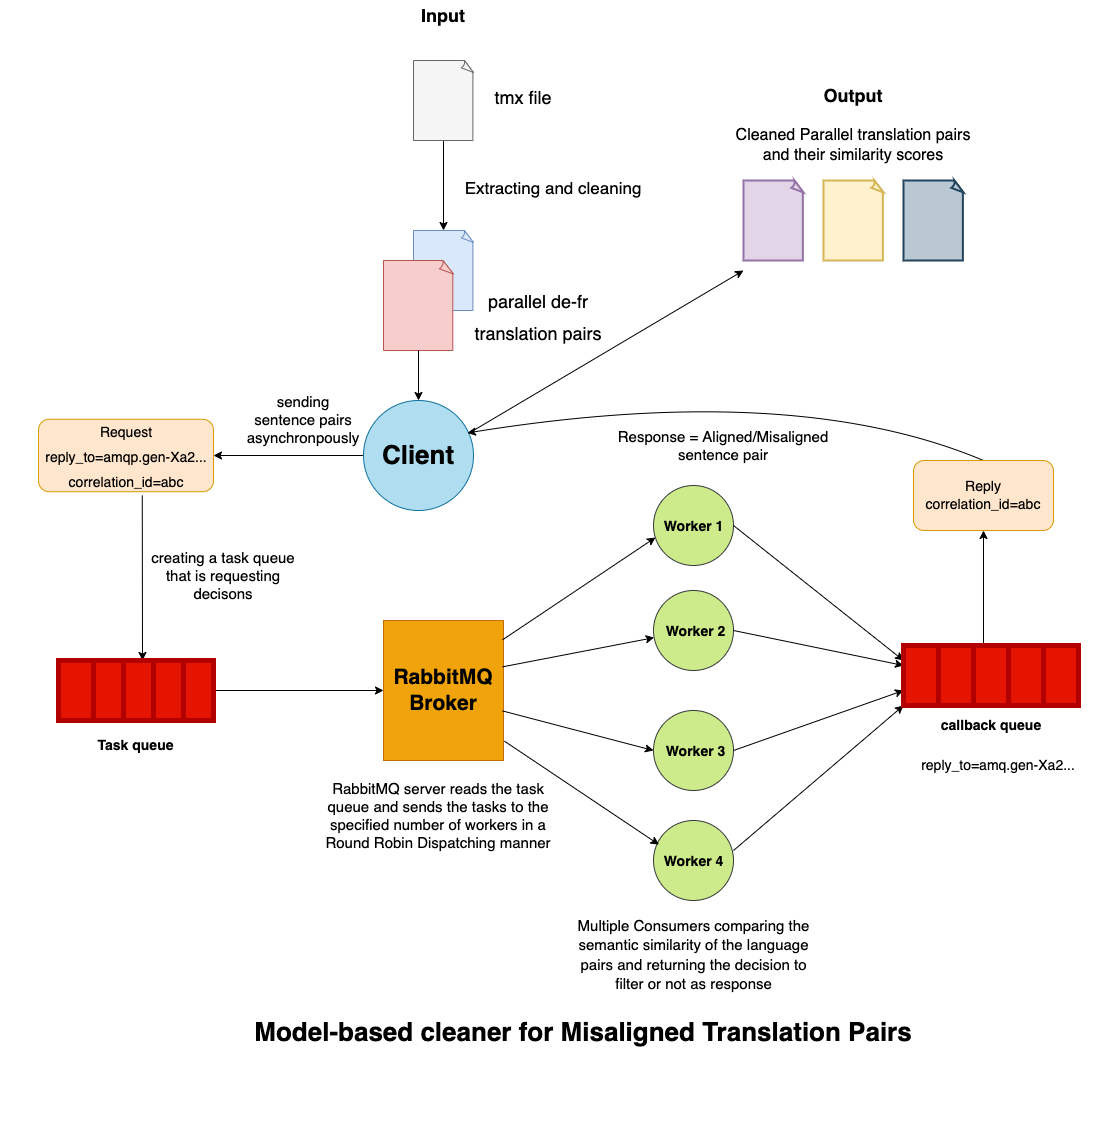

The diagram above was exported from draw.io. Its source (the exported page's mxGraphModel, read from the mxfile embedded in the PNG):
<mxGraphModel dx="1284" dy="2349" grid="1" gridSize="10" guides="1" tooltips="1" connect="1" arrows="1" fold="1" page="1" pageScale="1" pageWidth="850" pageHeight="1100" math="0" shadow="0">
  <root>
    <mxCell id="0" />
    <mxCell id="1" parent="0" />
    <mxCell id="WzObfumsb2T4E5n8RGf7-4" value="" style="edgeStyle=orthogonalEdgeStyle;rounded=0;orthogonalLoop=1;jettySize=auto;html=1;" edge="1" parent="1" source="WzObfumsb2T4E5n8RGf7-1" target="WzObfumsb2T4E5n8RGf7-2">
      <mxGeometry relative="1" as="geometry" />
    </mxCell>
    <mxCell id="WzObfumsb2T4E5n8RGf7-1" value="" style="whiteSpace=wrap;html=1;shape=mxgraph.basic.document;fillColor=#f5f5f5;fontColor=#333333;strokeColor=#666666;" vertex="1" parent="1">
      <mxGeometry x="530" y="-330" width="60" height="80" as="geometry" />
    </mxCell>
    <mxCell id="WzObfumsb2T4E5n8RGf7-2" value="" style="whiteSpace=wrap;html=1;shape=mxgraph.basic.document;fillColor=#dae8fc;strokeColor=#6c8ebf;" vertex="1" parent="1">
      <mxGeometry x="530" y="-160" width="60" height="80" as="geometry" />
    </mxCell>
    <mxCell id="WzObfumsb2T4E5n8RGf7-3" value="" style="whiteSpace=wrap;html=1;shape=mxgraph.basic.document;fillColor=#f8cecc;strokeColor=#b85450;" vertex="1" parent="1">
      <mxGeometry x="500" y="-130" width="70" height="90" as="geometry" />
    </mxCell>
    <mxCell id="WzObfumsb2T4E5n8RGf7-20" value="" style="edgeStyle=orthogonalEdgeStyle;rounded=0;orthogonalLoop=1;jettySize=auto;html=1;entryX=1;entryY=0.5;entryDx=0;entryDy=0;" edge="1" parent="1" source="WzObfumsb2T4E5n8RGf7-5" target="WzObfumsb2T4E5n8RGf7-32">
      <mxGeometry relative="1" as="geometry">
        <mxPoint x="350" y="55" as="targetPoint" />
      </mxGeometry>
    </mxCell>
    <mxCell id="WzObfumsb2T4E5n8RGf7-5" value="" style="ellipse;whiteSpace=wrap;html=1;aspect=fixed;fillColor=#b1ddf0;strokeColor=#10739e;" vertex="1" parent="1">
      <mxGeometry x="480" y="10" width="110" height="110" as="geometry" />
    </mxCell>
    <mxCell id="WzObfumsb2T4E5n8RGf7-6" value="" style="whiteSpace=wrap;html=1;fillColor=#f0a30a;fontColor=#000000;strokeColor=#BD7000;" vertex="1" parent="1">
      <mxGeometry x="500" y="230" width="120" height="140" as="geometry" />
    </mxCell>
    <mxCell id="WzObfumsb2T4E5n8RGf7-8" value="" style="ellipse;whiteSpace=wrap;html=1;aspect=fixed;fillColor=#cdeb8b;strokeColor=#36393d;" vertex="1" parent="1">
      <mxGeometry x="770" y="95" width="80" height="80" as="geometry" />
    </mxCell>
    <mxCell id="WzObfumsb2T4E5n8RGf7-9" value="" style="ellipse;whiteSpace=wrap;html=1;aspect=fixed;fillColor=#cdeb8b;strokeColor=#36393d;" vertex="1" parent="1">
      <mxGeometry x="770" y="200" width="80" height="80" as="geometry" />
    </mxCell>
    <mxCell id="WzObfumsb2T4E5n8RGf7-10" value="" style="ellipse;whiteSpace=wrap;html=1;aspect=fixed;fillColor=#cdeb8b;strokeColor=#36393d;" vertex="1" parent="1">
      <mxGeometry x="770" y="320" width="80" height="80" as="geometry" />
    </mxCell>
    <mxCell id="WzObfumsb2T4E5n8RGf7-11" value="" style="ellipse;whiteSpace=wrap;html=1;aspect=fixed;fillColor=#cdeb8b;strokeColor=#36393d;" vertex="1" parent="1">
      <mxGeometry x="770" y="430" width="80" height="80" as="geometry" />
    </mxCell>
    <mxCell id="WzObfumsb2T4E5n8RGf7-12" value="" style="endArrow=classic;html=1;rounded=0;entryX=0.025;entryY=0.65;entryDx=0;entryDy=0;entryPerimeter=0;exitX=0.992;exitY=0.138;exitDx=0;exitDy=0;exitPerimeter=0;" edge="1" parent="1" source="WzObfumsb2T4E5n8RGf7-6" target="WzObfumsb2T4E5n8RGf7-8">
      <mxGeometry width="50" height="50" relative="1" as="geometry">
        <mxPoint x="750" y="100" as="sourcePoint" />
        <mxPoint x="790" y="40" as="targetPoint" />
      </mxGeometry>
    </mxCell>
    <mxCell id="WzObfumsb2T4E5n8RGf7-13" value="" style="endArrow=classic;html=1;rounded=0;exitX=0.992;exitY=0.331;exitDx=0;exitDy=0;exitPerimeter=0;" edge="1" parent="1" source="WzObfumsb2T4E5n8RGf7-6" target="WzObfumsb2T4E5n8RGf7-9">
      <mxGeometry width="50" height="50" relative="1" as="geometry">
        <mxPoint x="750" y="100" as="sourcePoint" />
        <mxPoint x="802" y="-28" as="targetPoint" />
      </mxGeometry>
    </mxCell>
    <mxCell id="WzObfumsb2T4E5n8RGf7-14" value="" style="endArrow=classic;html=1;rounded=0;exitX=0.992;exitY=0.646;exitDx=0;exitDy=0;exitPerimeter=0;entryX=0;entryY=0.5;entryDx=0;entryDy=0;" edge="1" parent="1" source="WzObfumsb2T4E5n8RGf7-6" target="WzObfumsb2T4E5n8RGf7-10">
      <mxGeometry width="50" height="50" relative="1" as="geometry">
        <mxPoint x="750" y="160" as="sourcePoint" />
        <mxPoint x="880" y="195" as="targetPoint" />
      </mxGeometry>
    </mxCell>
    <mxCell id="WzObfumsb2T4E5n8RGf7-15" value="" style="endArrow=classic;html=1;rounded=0;entryX=0.069;entryY=0.302;entryDx=0;entryDy=0;entryPerimeter=0;exitX=1.008;exitY=0.862;exitDx=0;exitDy=0;exitPerimeter=0;" edge="1" parent="1" source="WzObfumsb2T4E5n8RGf7-6" target="WzObfumsb2T4E5n8RGf7-11">
      <mxGeometry width="50" height="50" relative="1" as="geometry">
        <mxPoint x="770" y="120" as="sourcePoint" />
        <mxPoint x="822" y="-8" as="targetPoint" />
      </mxGeometry>
    </mxCell>
    <mxCell id="WzObfumsb2T4E5n8RGf7-18" value="" style="endArrow=classic;html=1;rounded=0;exitX=0.5;exitY=1;exitDx=0;exitDy=0;exitPerimeter=0;" edge="1" parent="1" source="WzObfumsb2T4E5n8RGf7-3" target="WzObfumsb2T4E5n8RGf7-5">
      <mxGeometry width="50" height="50" relative="1" as="geometry">
        <mxPoint x="290" y="230" as="sourcePoint" />
        <mxPoint x="270" y="145" as="targetPoint" />
      </mxGeometry>
    </mxCell>
    <mxCell id="WzObfumsb2T4E5n8RGf7-19" value="" style="rounded=0;whiteSpace=wrap;html=1;fillColor=#e51400;fontColor=#ffffff;strokeColor=#B20000;strokeWidth=5;" vertex="1" parent="1">
      <mxGeometry x="175" y="270" width="35" height="60" as="geometry" />
    </mxCell>
    <mxCell id="WzObfumsb2T4E5n8RGf7-21" value="" style="endArrow=classic;html=1;rounded=0;entryX=0;entryY=0.5;entryDx=0;entryDy=0;startArrow=none;" edge="1" parent="1" target="WzObfumsb2T4E5n8RGf7-6">
      <mxGeometry width="50" height="50" relative="1" as="geometry">
        <mxPoint x="330" y="300" as="sourcePoint" />
        <mxPoint x="480" y="290" as="targetPoint" />
      </mxGeometry>
    </mxCell>
    <mxCell id="WzObfumsb2T4E5n8RGf7-23" value="" style="endArrow=classic;html=1;rounded=0;entryX=0;entryY=0.333;entryDx=0;entryDy=0;exitX=1;exitY=0.5;exitDx=0;exitDy=0;entryPerimeter=0;" edge="1" parent="1" source="WzObfumsb2T4E5n8RGf7-9" target="WzObfumsb2T4E5n8RGf7-54">
      <mxGeometry width="50" height="50" relative="1" as="geometry">
        <mxPoint x="860" y="240" as="sourcePoint" />
        <mxPoint x="1010" y="275" as="targetPoint" />
      </mxGeometry>
    </mxCell>
    <mxCell id="WzObfumsb2T4E5n8RGf7-24" value="" style="endArrow=classic;html=1;rounded=0;entryX=0;entryY=0.75;entryDx=0;entryDy=0;exitX=1;exitY=0.5;exitDx=0;exitDy=0;" edge="1" parent="1" source="WzObfumsb2T4E5n8RGf7-10" target="WzObfumsb2T4E5n8RGf7-54">
      <mxGeometry width="50" height="50" relative="1" as="geometry">
        <mxPoint x="860" y="390" as="sourcePoint" />
        <mxPoint x="1010" y="305" as="targetPoint" />
      </mxGeometry>
    </mxCell>
    <mxCell id="WzObfumsb2T4E5n8RGf7-25" value="" style="endArrow=classic;html=1;rounded=0;entryX=0;entryY=1;entryDx=0;entryDy=0;" edge="1" parent="1" target="WzObfumsb2T4E5n8RGf7-54">
      <mxGeometry width="50" height="50" relative="1" as="geometry">
        <mxPoint x="850" y="460" as="sourcePoint" />
        <mxPoint x="1010" y="320" as="targetPoint" />
      </mxGeometry>
    </mxCell>
    <mxCell id="WzObfumsb2T4E5n8RGf7-26" value="" style="endArrow=classic;html=1;rounded=0;entryX=0;entryY=0.25;entryDx=0;entryDy=0;exitX=1;exitY=0.5;exitDx=0;exitDy=0;" edge="1" parent="1" source="WzObfumsb2T4E5n8RGf7-8" target="WzObfumsb2T4E5n8RGf7-54">
      <mxGeometry width="50" height="50" relative="1" as="geometry">
        <mxPoint x="860" y="140" as="sourcePoint" />
        <mxPoint x="1010" y="260" as="targetPoint" />
      </mxGeometry>
    </mxCell>
    <mxCell id="WzObfumsb2T4E5n8RGf7-28" value="" style="curved=1;endArrow=classic;html=1;rounded=0;entryX=0.944;entryY=0.295;entryDx=0;entryDy=0;entryPerimeter=0;exitX=0.5;exitY=0;exitDx=0;exitDy=0;" edge="1" parent="1" source="WzObfumsb2T4E5n8RGf7-29" target="WzObfumsb2T4E5n8RGf7-5">
      <mxGeometry width="50" height="50" relative="1" as="geometry">
        <mxPoint x="1080" y="60" as="sourcePoint" />
        <mxPoint x="470" y="-10" as="targetPoint" />
        <Array as="points">
          <mxPoint x="910" y="-10" />
        </Array>
      </mxGeometry>
    </mxCell>
    <mxCell id="WzObfumsb2T4E5n8RGf7-29" value="&lt;span style=&quot;color: rgb(0, 0, 0); font-family: Helvetica; font-size: 14px; font-style: normal; font-variant-ligatures: normal; font-variant-caps: normal; font-weight: 400; letter-spacing: normal; orphans: 2; text-align: center; text-indent: 0px; text-transform: none; widows: 2; word-spacing: 0px; -webkit-text-stroke-width: 0px; text-decoration-thickness: initial; text-decoration-style: initial; text-decoration-color: initial; float: none; display: inline !important;&quot;&gt;Reply&lt;/span&gt;&lt;br style=&quot;color: rgb(0, 0, 0); font-family: Helvetica; font-size: 14px; font-style: normal; font-variant-ligatures: normal; font-variant-caps: normal; font-weight: 400; letter-spacing: normal; orphans: 2; text-align: center; text-indent: 0px; text-transform: none; widows: 2; word-spacing: 0px; -webkit-text-stroke-width: 0px; text-decoration-thickness: initial; text-decoration-style: initial; text-decoration-color: initial;&quot;&gt;&lt;span style=&quot;color: rgb(0, 0, 0); font-family: Helvetica; font-size: 14px; font-style: normal; font-variant-ligatures: normal; font-variant-caps: normal; font-weight: 400; letter-spacing: normal; orphans: 2; text-align: center; text-indent: 0px; text-transform: none; widows: 2; word-spacing: 0px; -webkit-text-stroke-width: 0px; text-decoration-thickness: initial; text-decoration-style: initial; text-decoration-color: initial; float: none; display: inline !important;&quot;&gt;correlation_id=abc&lt;/span&gt;" style="rounded=1;whiteSpace=wrap;html=1;fillColor=#ffe6cc;strokeColor=#d79b00;" vertex="1" parent="1">
      <mxGeometry x="1030" y="70" width="140" height="70" as="geometry" />
    </mxCell>
    <mxCell id="WzObfumsb2T4E5n8RGf7-30" value="" style="endArrow=classic;html=1;rounded=0;entryX=0.5;entryY=1;entryDx=0;entryDy=0;exitX=0.5;exitY=0;exitDx=0;exitDy=0;" edge="1" parent="1" target="WzObfumsb2T4E5n8RGf7-29">
      <mxGeometry width="50" height="50" relative="1" as="geometry">
        <mxPoint x="1100" y="260" as="sourcePoint" />
        <mxPoint x="1130" y="140" as="targetPoint" />
      </mxGeometry>
    </mxCell>
    <mxCell id="WzObfumsb2T4E5n8RGf7-32" value="" style="rounded=1;whiteSpace=wrap;html=1;fillColor=#ffe6cc;strokeColor=#d79b00;" vertex="1" parent="1">
      <mxGeometry x="155" y="28.75" width="175" height="72.5" as="geometry" />
    </mxCell>
    <mxCell id="WzObfumsb2T4E5n8RGf7-35" value="" style="endArrow=classic;html=1;rounded=0;startArrow=none;exitX=0.593;exitY=1.052;exitDx=0;exitDy=0;exitPerimeter=0;" edge="1" parent="1" source="WzObfumsb2T4E5n8RGf7-32">
      <mxGeometry width="50" height="50" relative="1" as="geometry">
        <mxPoint x="270" y="190" as="sourcePoint" />
        <mxPoint x="259" y="270" as="targetPoint" />
      </mxGeometry>
    </mxCell>
    <mxCell id="WzObfumsb2T4E5n8RGf7-36" value="" style="rounded=0;whiteSpace=wrap;html=1;fillColor=#e51400;fontColor=#ffffff;strokeColor=#B20000;strokeWidth=5;" vertex="1" parent="1">
      <mxGeometry x="210" y="270" width="30" height="60" as="geometry" />
    </mxCell>
    <mxCell id="WzObfumsb2T4E5n8RGf7-37" value="" style="endArrow=none;html=1;rounded=0;exitX=1;exitY=0.5;exitDx=0;exitDy=0;entryX=0;entryY=0.5;entryDx=0;entryDy=0;" edge="1" parent="1" source="WzObfumsb2T4E5n8RGf7-19" target="WzObfumsb2T4E5n8RGf7-36">
      <mxGeometry width="50" height="50" relative="1" as="geometry">
        <mxPoint x="210" y="300" as="sourcePoint" />
        <mxPoint x="500" y="300" as="targetPoint" />
      </mxGeometry>
    </mxCell>
    <mxCell id="WzObfumsb2T4E5n8RGf7-38" value="" style="rounded=0;whiteSpace=wrap;html=1;fillColor=#e51400;fontColor=#ffffff;strokeColor=#B20000;strokeWidth=5;" vertex="1" parent="1">
      <mxGeometry x="240" y="270" width="30" height="60" as="geometry" />
    </mxCell>
    <mxCell id="WzObfumsb2T4E5n8RGf7-39" value="" style="rounded=0;whiteSpace=wrap;html=1;fillColor=#e51400;fontColor=#ffffff;strokeColor=#B20000;strokeWidth=5;" vertex="1" parent="1">
      <mxGeometry x="270" y="270" width="30" height="60" as="geometry" />
    </mxCell>
    <mxCell id="WzObfumsb2T4E5n8RGf7-40" value="" style="rounded=0;whiteSpace=wrap;html=1;fillColor=#e51400;fontColor=#ffffff;strokeColor=#B20000;strokeWidth=5;" vertex="1" parent="1">
      <mxGeometry x="300" y="270" width="30" height="60" as="geometry" />
    </mxCell>
    <mxCell id="WzObfumsb2T4E5n8RGf7-41" value="&lt;font style=&quot;font-size: 26px;&quot;&gt;Client&lt;/font&gt;" style="text;html=1;strokeColor=none;fillColor=none;align=center;verticalAlign=middle;whiteSpace=wrap;rounded=0;fontStyle=1" vertex="1" parent="1">
      <mxGeometry x="505" y="50" width="60" height="30" as="geometry" />
    </mxCell>
    <mxCell id="WzObfumsb2T4E5n8RGf7-42" value="&lt;font style=&quot;font-size: 18px;&quot;&gt;tmx file&lt;/font&gt;" style="text;html=1;strokeColor=none;fillColor=none;align=center;verticalAlign=middle;whiteSpace=wrap;rounded=0;fontSize=26;" vertex="1" parent="1">
      <mxGeometry x="610" y="-310" width="60" height="30" as="geometry" />
    </mxCell>
    <mxCell id="WzObfumsb2T4E5n8RGf7-43" value="&lt;font style=&quot;font-size: 17px;&quot;&gt;Extracting and cleaning&lt;/font&gt;" style="text;html=1;strokeColor=none;fillColor=none;align=center;verticalAlign=middle;whiteSpace=wrap;rounded=0;fontSize=26;" vertex="1" parent="1">
      <mxGeometry x="565" y="-220" width="210" height="30" as="geometry" />
    </mxCell>
    <mxCell id="WzObfumsb2T4E5n8RGf7-44" value="&lt;span style=&quot;font-size: 18px;&quot;&gt;parallel de-fr translation pairs&lt;/span&gt;" style="text;html=1;strokeColor=none;fillColor=none;align=center;verticalAlign=middle;whiteSpace=wrap;rounded=0;fontSize=26;" vertex="1" parent="1">
      <mxGeometry x="570" y="-90" width="170" height="30" as="geometry" />
    </mxCell>
    <mxCell id="WzObfumsb2T4E5n8RGf7-45" value="&lt;font style=&quot;font-size: 14px;&quot;&gt;&lt;b&gt;Worker 1&lt;/b&gt;&lt;/font&gt;" style="text;html=1;strokeColor=none;fillColor=none;align=center;verticalAlign=middle;whiteSpace=wrap;rounded=0;fontSize=17;" vertex="1" parent="1">
      <mxGeometry x="772.5" y="120" width="75" height="30" as="geometry" />
    </mxCell>
    <mxCell id="WzObfumsb2T4E5n8RGf7-46" value="&lt;font style=&quot;font-size: 14px;&quot;&gt;&lt;b&gt;Worker 2&lt;/b&gt;&lt;/font&gt;" style="text;html=1;strokeColor=none;fillColor=none;align=center;verticalAlign=middle;whiteSpace=wrap;rounded=0;fontSize=17;" vertex="1" parent="1">
      <mxGeometry x="775" y="225" width="75" height="30" as="geometry" />
    </mxCell>
    <mxCell id="WzObfumsb2T4E5n8RGf7-47" value="&lt;font style=&quot;font-size: 14px;&quot;&gt;&lt;b&gt;Worker 3&lt;/b&gt;&lt;/font&gt;" style="text;html=1;strokeColor=none;fillColor=none;align=center;verticalAlign=middle;whiteSpace=wrap;rounded=0;fontSize=17;" vertex="1" parent="1">
      <mxGeometry x="775" y="345" width="75" height="30" as="geometry" />
    </mxCell>
    <mxCell id="WzObfumsb2T4E5n8RGf7-48" value="&lt;font style=&quot;font-size: 14px;&quot;&gt;&lt;b&gt;Worker 4&lt;/b&gt;&lt;/font&gt;" style="text;html=1;strokeColor=none;fillColor=none;align=center;verticalAlign=middle;whiteSpace=wrap;rounded=0;fontSize=17;" vertex="1" parent="1">
      <mxGeometry x="772.5" y="455" width="75" height="30" as="geometry" />
    </mxCell>
    <mxCell id="WzObfumsb2T4E5n8RGf7-50" value="&lt;b&gt;&lt;font style=&quot;font-size: 21px;&quot;&gt;RabbitMQ Broker&lt;/font&gt;&lt;/b&gt;" style="text;html=1;strokeColor=none;fillColor=none;align=center;verticalAlign=middle;whiteSpace=wrap;rounded=0;fontSize=14;" vertex="1" parent="1">
      <mxGeometry x="530" y="285" width="60" height="30" as="geometry" />
    </mxCell>
    <mxCell id="WzObfumsb2T4E5n8RGf7-51" value="&lt;font style=&quot;font-size: 14px;&quot;&gt;Request&lt;br&gt;reply_to=amqp.gen-Xa2...&lt;br&gt;correlation_id=abc&lt;/font&gt;" style="text;html=1;strokeColor=none;fillColor=none;align=center;verticalAlign=middle;whiteSpace=wrap;rounded=0;fontSize=21;" vertex="1" parent="1">
      <mxGeometry x="117.5" y="50" width="250" height="30" as="geometry" />
    </mxCell>
    <mxCell id="WzObfumsb2T4E5n8RGf7-54" value="" style="rounded=0;whiteSpace=wrap;html=1;fillColor=#e51400;fontColor=#ffffff;strokeColor=#B20000;strokeWidth=5;" vertex="1" parent="1">
      <mxGeometry x="1020" y="255" width="35" height="60" as="geometry" />
    </mxCell>
    <mxCell id="WzObfumsb2T4E5n8RGf7-55" value="" style="rounded=0;whiteSpace=wrap;html=1;fillColor=#e51400;fontColor=#ffffff;strokeColor=#B20000;strokeWidth=5;" vertex="1" parent="1">
      <mxGeometry x="1055" y="255" width="35" height="60" as="geometry" />
    </mxCell>
    <mxCell id="WzObfumsb2T4E5n8RGf7-56" value="" style="rounded=0;whiteSpace=wrap;html=1;fillColor=#e51400;fontColor=#ffffff;strokeColor=#B20000;strokeWidth=5;" vertex="1" parent="1">
      <mxGeometry x="1090" y="255" width="35" height="60" as="geometry" />
    </mxCell>
    <mxCell id="WzObfumsb2T4E5n8RGf7-57" value="" style="rounded=0;whiteSpace=wrap;html=1;fillColor=#e51400;fontColor=#ffffff;strokeColor=#B20000;strokeWidth=5;" vertex="1" parent="1">
      <mxGeometry x="1125" y="255" width="35" height="60" as="geometry" />
    </mxCell>
    <mxCell id="WzObfumsb2T4E5n8RGf7-58" value="" style="rounded=0;whiteSpace=wrap;html=1;fillColor=#e51400;fontColor=#ffffff;strokeColor=#B20000;strokeWidth=5;" vertex="1" parent="1">
      <mxGeometry x="1160" y="255" width="35" height="60" as="geometry" />
    </mxCell>
    <mxCell id="WzObfumsb2T4E5n8RGf7-59" value="reply_to=amq.gen-Xa2..." style="text;html=1;strokeColor=none;fillColor=none;align=center;verticalAlign=middle;whiteSpace=wrap;rounded=0;labelBackgroundColor=none;fontSize=14;" vertex="1" parent="1">
      <mxGeometry x="1020" y="360" width="190" height="30" as="geometry" />
    </mxCell>
    <mxCell id="WzObfumsb2T4E5n8RGf7-60" value="callback queue" style="text;html=1;strokeColor=none;fillColor=none;align=center;verticalAlign=middle;whiteSpace=wrap;rounded=0;labelBackgroundColor=none;fontSize=14;fontStyle=1" vertex="1" parent="1">
      <mxGeometry x="1022.5" y="320" width="170" height="30" as="geometry" />
    </mxCell>
    <mxCell id="WzObfumsb2T4E5n8RGf7-61" value="&lt;b&gt;Task queue&lt;/b&gt;" style="text;html=1;strokeColor=none;fillColor=none;align=center;verticalAlign=middle;whiteSpace=wrap;rounded=0;labelBackgroundColor=none;fontSize=14;" vertex="1" parent="1">
      <mxGeometry x="210" y="340" width="85" height="30" as="geometry" />
    </mxCell>
    <mxCell id="WzObfumsb2T4E5n8RGf7-63" value="&lt;font style=&quot;font-size: 15px;&quot;&gt;Response = Aligned/Misaligned sentence pair&lt;/font&gt;" style="text;html=1;strokeColor=none;fillColor=none;align=center;verticalAlign=middle;whiteSpace=wrap;rounded=0;labelBackgroundColor=none;fontSize=14;" vertex="1" parent="1">
      <mxGeometry x="730" y="20" width="220" height="70" as="geometry" />
    </mxCell>
    <mxCell id="WzObfumsb2T4E5n8RGf7-66" value="sending sentence pairs asynchronpously" style="text;html=1;strokeColor=none;fillColor=none;align=center;verticalAlign=middle;whiteSpace=wrap;rounded=0;labelBackgroundColor=none;fontSize=15;" vertex="1" parent="1">
      <mxGeometry x="380" y="10" width="80" height="39" as="geometry" />
    </mxCell>
    <mxCell id="WzObfumsb2T4E5n8RGf7-67" value="creating a task queue that is requesting decisons" style="text;html=1;strokeColor=none;fillColor=none;align=center;verticalAlign=middle;whiteSpace=wrap;rounded=0;labelBackgroundColor=none;fontSize=15;" vertex="1" parent="1">
      <mxGeometry x="255" y="170" width="170" height="30" as="geometry" />
    </mxCell>
    <mxCell id="WzObfumsb2T4E5n8RGf7-68" value="&lt;font style=&quot;font-size: 15px;&quot;&gt;Multiple Consumers comparing the semantic similarity of the language pairs and returning the decision to filter or not as response&lt;/font&gt;" style="text;html=1;strokeColor=none;fillColor=none;align=center;verticalAlign=middle;whiteSpace=wrap;rounded=0;labelBackgroundColor=none;fontSize=16;" vertex="1" parent="1">
      <mxGeometry x="682.5" y="530" width="255" height="70" as="geometry" />
    </mxCell>
    <mxCell id="WzObfumsb2T4E5n8RGf7-71" value="" style="endArrow=classic;html=1;rounded=0;fontSize=16;" edge="1" parent="1">
      <mxGeometry width="50" height="50" relative="1" as="geometry">
        <mxPoint x="590" y="40" as="sourcePoint" />
        <mxPoint x="860" y="-120" as="targetPoint" />
      </mxGeometry>
    </mxCell>
    <mxCell id="WzObfumsb2T4E5n8RGf7-72" value="" style="whiteSpace=wrap;html=1;shape=mxgraph.basic.document;labelBackgroundColor=none;fontSize=16;strokeWidth=2;fillColor=#e1d5e7;strokeColor=#9673a6;" vertex="1" parent="1">
      <mxGeometry x="860" y="-210" width="60" height="80" as="geometry" />
    </mxCell>
    <mxCell id="WzObfumsb2T4E5n8RGf7-73" value="" style="whiteSpace=wrap;html=1;shape=mxgraph.basic.document;labelBackgroundColor=none;fontSize=16;strokeWidth=2;fillColor=#fff2cc;strokeColor=#d6b656;" vertex="1" parent="1">
      <mxGeometry x="940" y="-210" width="60" height="80" as="geometry" />
    </mxCell>
    <mxCell id="WzObfumsb2T4E5n8RGf7-74" value="" style="whiteSpace=wrap;html=1;shape=mxgraph.basic.document;labelBackgroundColor=none;fontSize=16;strokeWidth=2;fillColor=#bac8d3;strokeColor=#23445d;" vertex="1" parent="1">
      <mxGeometry x="1020" y="-210" width="60" height="80" as="geometry" />
    </mxCell>
    <mxCell id="WzObfumsb2T4E5n8RGf7-75" value="Cleaned Parallel translation pairs and their similarity scores" style="text;html=1;strokeColor=none;fillColor=none;align=center;verticalAlign=middle;whiteSpace=wrap;rounded=0;labelBackgroundColor=none;fontSize=16;" vertex="1" parent="1">
      <mxGeometry x="850" y="-260" width="240" height="30" as="geometry" />
    </mxCell>
    <mxCell id="WzObfumsb2T4E5n8RGf7-76" value="&lt;h1 style=&quot;font-size: 26px;&quot;&gt;&lt;font style=&quot;font-size: 26px;&quot;&gt;Model-based cleaner for Misaligned Translation Pairs&lt;/font&gt;&lt;/h1&gt;&lt;p style=&quot;font-size: 26px;&quot;&gt;&lt;br&gt;&lt;/p&gt;" style="text;html=1;strokeColor=none;fillColor=none;spacing=5;spacingTop=-20;whiteSpace=wrap;overflow=hidden;rounded=0;labelBackgroundColor=none;fontSize=16;align=center;" vertex="1" parent="1">
      <mxGeometry x="295" y="620" width="810" height="120" as="geometry" />
    </mxCell>
    <mxCell id="WzObfumsb2T4E5n8RGf7-81" value="&lt;b&gt;&lt;font style=&quot;font-size: 18px;&quot;&gt;Input&lt;/font&gt;&lt;/b&gt;" style="text;html=1;strokeColor=none;fillColor=none;align=center;verticalAlign=middle;whiteSpace=wrap;rounded=0;labelBackgroundColor=none;fontSize=17;" vertex="1" parent="1">
      <mxGeometry x="530" y="-390" width="60" height="30" as="geometry" />
    </mxCell>
    <mxCell id="WzObfumsb2T4E5n8RGf7-84" value="&lt;b&gt;&lt;font style=&quot;font-size: 18px;&quot;&gt;Output&lt;/font&gt;&lt;/b&gt;" style="text;html=1;strokeColor=none;fillColor=none;align=center;verticalAlign=middle;whiteSpace=wrap;rounded=0;labelBackgroundColor=none;fontSize=17;" vertex="1" parent="1">
      <mxGeometry x="940" y="-310" width="60" height="30" as="geometry" />
    </mxCell>
    <mxCell id="WzObfumsb2T4E5n8RGf7-86" value="RabbitMQ server reads the task queue and sends the tasks to the specified number of workers in a Round Robin Dispatching manner" style="text;html=1;strokeColor=none;fillColor=none;align=center;verticalAlign=middle;whiteSpace=wrap;rounded=0;labelBackgroundColor=none;fontSize=15;" vertex="1" parent="1">
      <mxGeometry x="440" y="410" width="230" height="30" as="geometry" />
    </mxCell>
  </root>
</mxGraphModel>